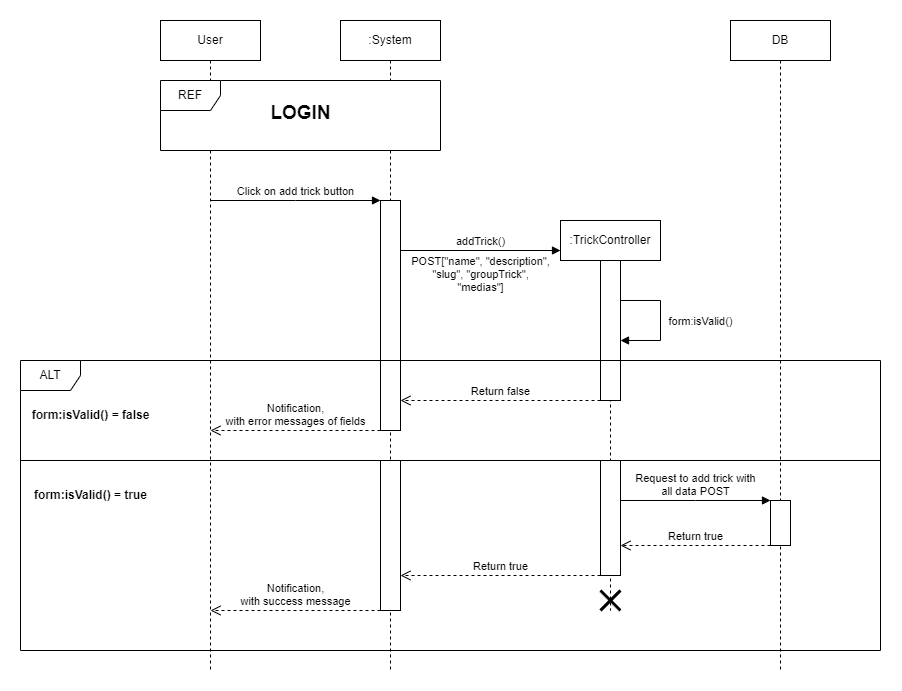

The diagram above was exported from draw.io. Its source (the exported page's mxGraphModel, read from the mxfile embedded in the PNG):
<mxGraphModel dx="2261" dy="699" grid="1" gridSize="10" guides="1" tooltips="1" connect="1" arrows="1" fold="1" page="1" pageScale="1" pageWidth="827" pageHeight="1169" math="0" shadow="0">
  <root>
    <mxCell id="RgfsjXwz099opwRj8kFV-0" />
    <mxCell id="RgfsjXwz099opwRj8kFV-1" parent="RgfsjXwz099opwRj8kFV-0" />
    <mxCell id="RgfsjXwz099opwRj8kFV-2" value="User" style="shape=umlLifeline;perimeter=lifelinePerimeter;whiteSpace=wrap;html=1;container=1;dropTarget=0;collapsible=0;recursiveResize=0;outlineConnect=0;portConstraint=eastwest;newEdgeStyle={&quot;edgeStyle&quot;:&quot;elbowEdgeStyle&quot;,&quot;elbow&quot;:&quot;vertical&quot;,&quot;curved&quot;:0,&quot;rounded&quot;:0};labelBackgroundColor=none;" vertex="1" parent="RgfsjXwz099opwRj8kFV-1">
      <mxGeometry x="-80" y="30" width="100" height="650" as="geometry" />
    </mxCell>
    <mxCell id="RgfsjXwz099opwRj8kFV-3" value=":System" style="shape=umlLifeline;perimeter=lifelinePerimeter;whiteSpace=wrap;html=1;container=1;dropTarget=0;collapsible=0;recursiveResize=0;outlineConnect=0;portConstraint=eastwest;newEdgeStyle={&quot;edgeStyle&quot;:&quot;elbowEdgeStyle&quot;,&quot;elbow&quot;:&quot;vertical&quot;,&quot;curved&quot;:0,&quot;rounded&quot;:0};labelBackgroundColor=none;" vertex="1" parent="RgfsjXwz099opwRj8kFV-1">
      <mxGeometry x="100" y="30" width="100" height="650" as="geometry" />
    </mxCell>
    <mxCell id="51jRvybp7YeKQThskc4U-11" value="" style="html=1;points=[];perimeter=orthogonalPerimeter;outlineConnect=0;targetShapes=umlLifeline;portConstraint=eastwest;newEdgeStyle={&quot;edgeStyle&quot;:&quot;elbowEdgeStyle&quot;,&quot;elbow&quot;:&quot;vertical&quot;,&quot;curved&quot;:0,&quot;rounded&quot;:0};labelBackgroundColor=none;" vertex="1" parent="RgfsjXwz099opwRj8kFV-3">
      <mxGeometry x="40" y="180" width="20" height="230" as="geometry" />
    </mxCell>
    <mxCell id="MX3LNnMDazfIvOK00OQL-2" value="" style="html=1;points=[];perimeter=orthogonalPerimeter;outlineConnect=0;targetShapes=umlLifeline;portConstraint=eastwest;newEdgeStyle={&quot;edgeStyle&quot;:&quot;elbowEdgeStyle&quot;,&quot;elbow&quot;:&quot;vertical&quot;,&quot;curved&quot;:0,&quot;rounded&quot;:0};labelBackgroundColor=none;" vertex="1" parent="RgfsjXwz099opwRj8kFV-3">
      <mxGeometry x="40" y="440" width="20" height="150" as="geometry" />
    </mxCell>
    <mxCell id="RgfsjXwz099opwRj8kFV-9" value=":TrickController" style="shape=umlLifeline;perimeter=lifelinePerimeter;whiteSpace=wrap;html=1;container=1;dropTarget=0;collapsible=0;recursiveResize=0;outlineConnect=0;portConstraint=eastwest;newEdgeStyle={&quot;edgeStyle&quot;:&quot;elbowEdgeStyle&quot;,&quot;elbow&quot;:&quot;vertical&quot;,&quot;curved&quot;:0,&quot;rounded&quot;:0};labelBackgroundColor=none;" vertex="1" parent="RgfsjXwz099opwRj8kFV-1">
      <mxGeometry x="320" y="230" width="100" height="390" as="geometry" />
    </mxCell>
    <mxCell id="RgfsjXwz099opwRj8kFV-10" value="" style="html=1;points=[];perimeter=orthogonalPerimeter;outlineConnect=0;targetShapes=umlLifeline;portConstraint=eastwest;newEdgeStyle={&quot;edgeStyle&quot;:&quot;elbowEdgeStyle&quot;,&quot;elbow&quot;:&quot;vertical&quot;,&quot;curved&quot;:0,&quot;rounded&quot;:0};labelBackgroundColor=none;" vertex="1" parent="RgfsjXwz099opwRj8kFV-9">
      <mxGeometry x="40" y="40" width="20" height="140" as="geometry" />
    </mxCell>
    <mxCell id="MX3LNnMDazfIvOK00OQL-1" value="" style="html=1;points=[];perimeter=orthogonalPerimeter;outlineConnect=0;targetShapes=umlLifeline;portConstraint=eastwest;newEdgeStyle={&quot;edgeStyle&quot;:&quot;elbowEdgeStyle&quot;,&quot;elbow&quot;:&quot;vertical&quot;,&quot;curved&quot;:0,&quot;rounded&quot;:0};labelBackgroundColor=none;" vertex="1" parent="RgfsjXwz099opwRj8kFV-9">
      <mxGeometry x="40" y="240" width="20" height="115" as="geometry" />
    </mxCell>
    <mxCell id="RgfsjXwz099opwRj8kFV-15" value="DB" style="shape=umlLifeline;perimeter=lifelinePerimeter;whiteSpace=wrap;html=1;container=1;dropTarget=0;collapsible=0;recursiveResize=0;outlineConnect=0;portConstraint=eastwest;newEdgeStyle={&quot;edgeStyle&quot;:&quot;elbowEdgeStyle&quot;,&quot;elbow&quot;:&quot;vertical&quot;,&quot;curved&quot;:0,&quot;rounded&quot;:0};labelBackgroundColor=none;" vertex="1" parent="RgfsjXwz099opwRj8kFV-1">
      <mxGeometry x="490" y="30" width="100" height="650" as="geometry" />
    </mxCell>
    <mxCell id="RgfsjXwz099opwRj8kFV-17" value="ALT" style="shape=umlFrame;whiteSpace=wrap;html=1;pointerEvents=0;labelBackgroundColor=none;" vertex="1" parent="RgfsjXwz099opwRj8kFV-1">
      <mxGeometry x="-220" y="370" width="860" height="290" as="geometry" />
    </mxCell>
    <mxCell id="RgfsjXwz099opwRj8kFV-18" value="" style="endArrow=none;html=1;rounded=0;exitX=0;exitY=0.5;exitDx=0;exitDy=0;exitPerimeter=0;labelBackgroundColor=none;fontColor=default;" edge="1" parent="RgfsjXwz099opwRj8kFV-1">
      <mxGeometry width="50" height="50" relative="1" as="geometry">
        <mxPoint x="-220" y="470" as="sourcePoint" />
        <mxPoint x="640" y="470" as="targetPoint" />
      </mxGeometry>
    </mxCell>
    <mxCell id="RgfsjXwz099opwRj8kFV-19" value="form:isValid() = false" style="text;html=1;align=center;verticalAlign=middle;resizable=0;points=[];autosize=1;strokeColor=none;fillColor=none;fontStyle=1;labelBackgroundColor=none;" vertex="1" parent="RgfsjXwz099opwRj8kFV-1">
      <mxGeometry x="-220" y="410" width="140" height="30" as="geometry" />
    </mxCell>
    <mxCell id="RgfsjXwz099opwRj8kFV-20" value="form:isValid() = true" style="text;html=1;align=center;verticalAlign=middle;resizable=0;points=[];autosize=1;strokeColor=none;fillColor=none;fontStyle=1;labelBackgroundColor=none;" vertex="1" parent="RgfsjXwz099opwRj8kFV-1">
      <mxGeometry x="-220" y="490" width="140" height="30" as="geometry" />
    </mxCell>
    <mxCell id="RgfsjXwz099opwRj8kFV-21" value="Notification,&lt;br&gt;with error messages of fields" style="html=1;verticalAlign=bottom;endArrow=open;dashed=1;endSize=8;edgeStyle=elbowEdgeStyle;elbow=vertical;curved=0;rounded=0;labelBackgroundColor=none;fontColor=default;" edge="1" parent="RgfsjXwz099opwRj8kFV-1">
      <mxGeometry x="-0.0029" relative="1" as="geometry">
        <mxPoint x="140" y="440" as="sourcePoint" />
        <mxPoint x="-30" y="440.5" as="targetPoint" />
        <mxPoint as="offset" />
      </mxGeometry>
    </mxCell>
    <mxCell id="RgfsjXwz099opwRj8kFV-25" value="form:isValid()" style="html=1;verticalAlign=bottom;endArrow=block;edgeStyle=orthogonalEdgeStyle;elbow=vertical;rounded=0;labelBackgroundColor=none;fontColor=default;" edge="1" parent="RgfsjXwz099opwRj8kFV-1">
      <mxGeometry x="0.1667" y="40" width="80" relative="1" as="geometry">
        <mxPoint x="380" y="310" as="sourcePoint" />
        <mxPoint x="380" y="350" as="targetPoint" />
        <Array as="points">
          <mxPoint x="420" y="310" />
          <mxPoint x="420" y="350" />
        </Array>
        <mxPoint as="offset" />
      </mxGeometry>
    </mxCell>
    <mxCell id="51jRvybp7YeKQThskc4U-12" value="Click on add trick button" style="html=1;verticalAlign=bottom;endArrow=block;edgeStyle=elbowEdgeStyle;elbow=vertical;curved=0;rounded=0;labelBackgroundColor=none;fontColor=default;" edge="1" parent="RgfsjXwz099opwRj8kFV-1">
      <mxGeometry width="80" relative="1" as="geometry">
        <mxPoint x="-30" y="210" as="sourcePoint" />
        <mxPoint x="140" y="210" as="targetPoint" />
      </mxGeometry>
    </mxCell>
    <mxCell id="51jRvybp7YeKQThskc4U-13" value="REF" style="shape=umlFrame;whiteSpace=wrap;html=1;pointerEvents=0;labelBackgroundColor=none;labelBorderColor=none;fillStyle=auto;shadow=0;swimlaneFillColor=default;" vertex="1" parent="RgfsjXwz099opwRj8kFV-1">
      <mxGeometry x="-80" y="90" width="280" height="70" as="geometry" />
    </mxCell>
    <mxCell id="51jRvybp7YeKQThskc4U-14" value="&lt;b&gt;&lt;font style=&quot;font-size: 19px;&quot;&gt;LOGIN&lt;/font&gt;&lt;/b&gt;" style="text;html=1;align=center;verticalAlign=middle;resizable=0;points=[];autosize=1;strokeColor=none;fillColor=none;labelBackgroundColor=none;" vertex="1" parent="RgfsjXwz099opwRj8kFV-1">
      <mxGeometry x="20" y="103" width="80" height="40" as="geometry" />
    </mxCell>
    <mxCell id="51jRvybp7YeKQThskc4U-15" value="addTrick()" style="html=1;verticalAlign=bottom;endArrow=block;elbow=vertical;rounded=0;labelBackgroundColor=none;fontColor=default;" edge="1" parent="RgfsjXwz099opwRj8kFV-1">
      <mxGeometry width="80" relative="1" as="geometry">
        <mxPoint x="160" y="260" as="sourcePoint" />
        <mxPoint x="320" y="260" as="targetPoint" />
      </mxGeometry>
    </mxCell>
    <mxCell id="51jRvybp7YeKQThskc4U-16" value="POST[&quot;name&quot;, &quot;description&quot;,&lt;br&gt;&quot;slug&quot;, &quot;groupTrick&quot;, &lt;br&gt;&quot;medias&quot;]" style="edgeLabel;html=1;align=center;verticalAlign=middle;resizable=0;points=[];" vertex="1" connectable="0" parent="51jRvybp7YeKQThskc4U-15">
      <mxGeometry x="0.4143" y="3" relative="1" as="geometry">
        <mxPoint x="-34" y="26" as="offset" />
      </mxGeometry>
    </mxCell>
    <mxCell id="MX3LNnMDazfIvOK00OQL-0" value="Return false" style="html=1;verticalAlign=bottom;endArrow=open;dashed=1;endSize=8;edgeStyle=elbowEdgeStyle;elbow=vertical;curved=0;rounded=0;labelBackgroundColor=none;fontColor=default;" edge="1" parent="RgfsjXwz099opwRj8kFV-1" target="51jRvybp7YeKQThskc4U-11">
      <mxGeometry x="-0.0029" relative="1" as="geometry">
        <mxPoint x="360" y="410" as="sourcePoint" />
        <mxPoint x="190" y="410.5" as="targetPoint" />
        <mxPoint as="offset" />
      </mxGeometry>
    </mxCell>
    <mxCell id="MX3LNnMDazfIvOK00OQL-3" value="" style="html=1;points=[];perimeter=orthogonalPerimeter;outlineConnect=0;targetShapes=umlLifeline;portConstraint=eastwest;newEdgeStyle={&quot;edgeStyle&quot;:&quot;elbowEdgeStyle&quot;,&quot;elbow&quot;:&quot;vertical&quot;,&quot;curved&quot;:0,&quot;rounded&quot;:0};labelBackgroundColor=none;" vertex="1" parent="RgfsjXwz099opwRj8kFV-1">
      <mxGeometry x="530" y="510" width="20" height="45" as="geometry" />
    </mxCell>
    <mxCell id="MX3LNnMDazfIvOK00OQL-4" value="Request to add trick with&lt;br&gt;all data POST" style="html=1;verticalAlign=bottom;endArrow=block;edgeStyle=elbowEdgeStyle;elbow=vertical;curved=0;rounded=0;labelBackgroundColor=none;fontColor=default;" edge="1" parent="RgfsjXwz099opwRj8kFV-1">
      <mxGeometry width="80" relative="1" as="geometry">
        <mxPoint x="380" y="510" as="sourcePoint" />
        <mxPoint x="530" y="510" as="targetPoint" />
      </mxGeometry>
    </mxCell>
    <mxCell id="MX3LNnMDazfIvOK00OQL-6" value="Return true" style="html=1;verticalAlign=bottom;endArrow=open;dashed=1;endSize=8;elbow=vertical;rounded=0;labelBackgroundColor=none;fontColor=default;" edge="1" parent="RgfsjXwz099opwRj8kFV-1" source="MX3LNnMDazfIvOK00OQL-3">
      <mxGeometry x="-0.0033" relative="1" as="geometry">
        <mxPoint x="530" y="554.5" as="sourcePoint" />
        <mxPoint x="380" y="555" as="targetPoint" />
        <mxPoint as="offset" />
      </mxGeometry>
    </mxCell>
    <mxCell id="MX3LNnMDazfIvOK00OQL-7" value="Return true" style="html=1;verticalAlign=bottom;endArrow=open;dashed=1;endSize=8;elbow=vertical;rounded=0;labelBackgroundColor=none;fontColor=default;" edge="1" parent="RgfsjXwz099opwRj8kFV-1" target="MX3LNnMDazfIvOK00OQL-2">
      <mxGeometry x="-0.0033" relative="1" as="geometry">
        <mxPoint x="360" y="585" as="sourcePoint" />
        <mxPoint x="210" y="585" as="targetPoint" />
        <mxPoint as="offset" />
      </mxGeometry>
    </mxCell>
    <mxCell id="MX3LNnMDazfIvOK00OQL-8" value="" style="shape=umlDestroy;whiteSpace=wrap;html=1;strokeWidth=3;targetShapes=umlLifeline;" vertex="1" parent="RgfsjXwz099opwRj8kFV-1">
      <mxGeometry x="360" y="600" width="20" height="20" as="geometry" />
    </mxCell>
    <mxCell id="MX3LNnMDazfIvOK00OQL-9" value="Notification,&lt;br&gt;with success message" style="html=1;verticalAlign=bottom;endArrow=open;dashed=1;endSize=8;edgeStyle=elbowEdgeStyle;elbow=vertical;curved=0;rounded=0;labelBackgroundColor=none;fontColor=default;" edge="1" parent="RgfsjXwz099opwRj8kFV-1">
      <mxGeometry x="-0.0029" relative="1" as="geometry">
        <mxPoint x="140" y="620" as="sourcePoint" />
        <mxPoint x="-30" y="620.5" as="targetPoint" />
        <mxPoint as="offset" />
      </mxGeometry>
    </mxCell>
  </root>
</mxGraphModel>